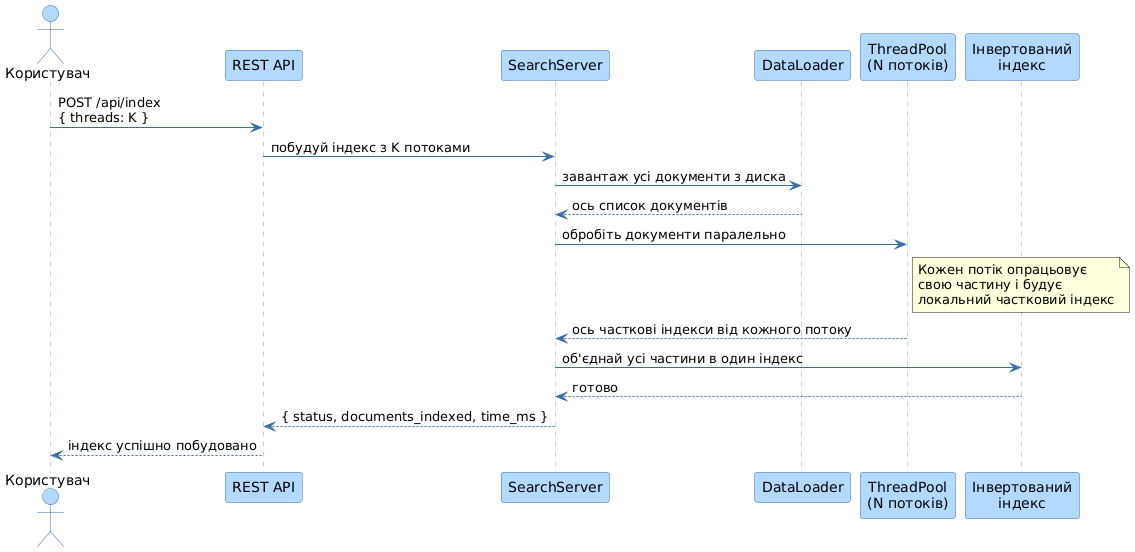

The diagram above was rendered by PlantUML. Its source (embedded in the PNG):
@startuml
skinparam sequence {
  ParticipantBackgroundColor #B3D9FF
  ParticipantBorderColor #3A6EA5
  ActorBackgroundColor #B3D9FF
  ActorBorderColor #3A6EA5
  ArrowColor #3A6EA5
  LifeLineBorderColor #7FA6CC
}

actor "Користувач" as User
participant "REST API" as Api
participant "SearchServer" as Server
participant "DataLoader" as Loader
participant "ThreadPool\n(N потоків)" as Pool
participant "Інвертований\nіндекс" as Index

User -> Api : POST /api/index\n{ threads: K }
Api -> Server : побудуй індекс з K потоками
Server -> Loader : завантаж усі документи з диска
Loader --> Server : ось список документів
Server -> Pool : обробіть документи паралельно
note right of Pool
  Кожен потік опрацьовує
  свою частину і будує
  локальний частковий індекс
end note
Pool --> Server : ось часткові індекси від кожного потоку
Server -> Index : об'єднай усі частини в один індекс
Index --> Server : готово
Server --> Api : { status, documents_indexed, time_ms }
Api --> User : індекс успішно побудовано
@enduml